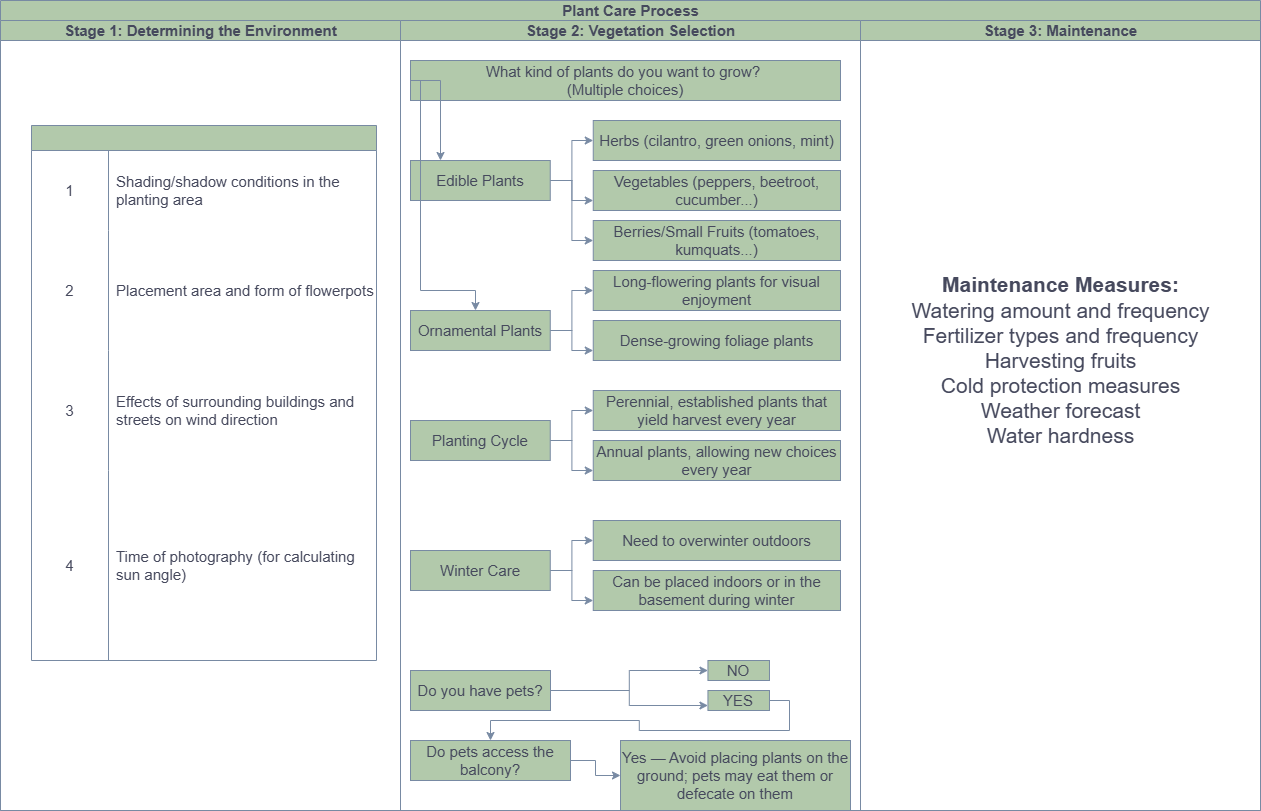

The diagram above was exported from draw.io. Its source (the exported page's mxGraphModel, read from the mxfile embedded in the PNG):
<mxGraphModel dx="7217" dy="1480" grid="1" gridSize="10" guides="1" tooltips="1" connect="1" arrows="1" fold="1" page="1" pageScale="1" pageWidth="413" pageHeight="583" math="0" shadow="0">
  <root>
    <mxCell id="0" />
    <mxCell id="1" parent="0" />
    <mxCell id="n2VZcgqZKdYG94-EkqW--2" value="Plant Care Process" style="swimlane;childLayout=stackLayout;resizeParent=1;resizeParentMax=0;startSize=20;html=1;fontSize=15;labelBackgroundColor=none;rounded=0;fillColor=#B2C9AB;strokeColor=#788AA3;fontColor=#46495D;" parent="1" vertex="1">
      <mxGeometry x="-4390" y="180" width="1260" height="810" as="geometry" />
    </mxCell>
    <mxCell id="n2VZcgqZKdYG94-EkqW--3" value="Stage 1: Determining the Environment" style="swimlane;startSize=20;html=1;fontSize=15;labelBackgroundColor=none;rounded=0;fillColor=#B2C9AB;strokeColor=#788AA3;fontColor=#46495D;" parent="n2VZcgqZKdYG94-EkqW--2" vertex="1">
      <mxGeometry y="20" width="400" height="790" as="geometry" />
    </mxCell>
    <mxCell id="n2VZcgqZKdYG94-EkqW--12" value="" style="shape=table;startSize=25;container=1;collapsible=0;childLayout=tableLayout;fixedRows=1;rowLines=0;fontStyle=0;fontSize=15;align=left;labelBackgroundColor=none;rounded=0;fillColor=#B2C9AB;strokeColor=#788AA3;fontColor=#46495D;" parent="n2VZcgqZKdYG94-EkqW--3" vertex="1">
      <mxGeometry x="31" y="105" width="345" height="535" as="geometry" />
    </mxCell>
    <mxCell id="n2VZcgqZKdYG94-EkqW--13" value="" style="shape=tableRow;horizontal=0;startSize=0;swimlaneHead=0;swimlaneBody=0;top=0;left=0;bottom=0;right=0;collapsible=0;dropTarget=0;fillColor=none;points=[[0,0.5],[1,0.5]];portConstraint=eastwest;fontSize=15;labelBackgroundColor=none;rounded=0;strokeColor=#788AA3;fontColor=#46495D;" parent="n2VZcgqZKdYG94-EkqW--12" vertex="1">
      <mxGeometry y="25" width="345" height="80" as="geometry" />
    </mxCell>
    <mxCell id="n2VZcgqZKdYG94-EkqW--14" value="1" style="shape=partialRectangle;html=1;whiteSpace=wrap;connectable=0;fillColor=none;top=0;left=0;bottom=0;right=0;overflow=hidden;pointerEvents=1;fontSize=15;labelBackgroundColor=none;rounded=0;strokeColor=#788AA3;fontColor=#46495D;" parent="n2VZcgqZKdYG94-EkqW--13" vertex="1">
      <mxGeometry width="77" height="80" as="geometry">
        <mxRectangle width="77" height="80" as="alternateBounds" />
      </mxGeometry>
    </mxCell>
    <mxCell id="n2VZcgqZKdYG94-EkqW--15" value="Shading/shadow conditions in the planting area" style="shape=partialRectangle;html=1;whiteSpace=wrap;connectable=0;fillColor=none;top=0;left=0;bottom=0;right=0;align=left;spacingLeft=6;overflow=hidden;fontSize=15;labelBackgroundColor=none;rounded=0;strokeColor=#788AA3;fontColor=#46495D;" parent="n2VZcgqZKdYG94-EkqW--13" vertex="1">
      <mxGeometry x="77" width="268" height="80" as="geometry">
        <mxRectangle width="268" height="80" as="alternateBounds" />
      </mxGeometry>
    </mxCell>
    <mxCell id="n2VZcgqZKdYG94-EkqW--16" value="" style="shape=tableRow;horizontal=0;startSize=0;swimlaneHead=0;swimlaneBody=0;top=0;left=0;bottom=0;right=0;collapsible=0;dropTarget=0;fillColor=none;points=[[0,0.5],[1,0.5]];portConstraint=eastwest;fontSize=15;labelBackgroundColor=none;rounded=0;strokeColor=#788AA3;fontColor=#46495D;" parent="n2VZcgqZKdYG94-EkqW--12" vertex="1">
      <mxGeometry y="105" width="345" height="120" as="geometry" />
    </mxCell>
    <mxCell id="n2VZcgqZKdYG94-EkqW--17" value="2" style="shape=partialRectangle;html=1;whiteSpace=wrap;connectable=0;fillColor=none;top=0;left=0;bottom=0;right=0;overflow=hidden;fontSize=15;labelBackgroundColor=none;rounded=0;strokeColor=#788AA3;fontColor=#46495D;" parent="n2VZcgqZKdYG94-EkqW--16" vertex="1">
      <mxGeometry width="77" height="120" as="geometry">
        <mxRectangle width="77" height="120" as="alternateBounds" />
      </mxGeometry>
    </mxCell>
    <mxCell id="n2VZcgqZKdYG94-EkqW--18" value="Placement area and form of flowerpots" style="shape=partialRectangle;html=1;whiteSpace=wrap;connectable=0;fillColor=none;top=0;left=0;bottom=0;right=0;align=left;spacingLeft=6;overflow=hidden;fontSize=15;labelBackgroundColor=none;rounded=0;strokeColor=#788AA3;fontColor=#46495D;" parent="n2VZcgqZKdYG94-EkqW--16" vertex="1">
      <mxGeometry x="77" width="268" height="120" as="geometry">
        <mxRectangle width="268" height="120" as="alternateBounds" />
      </mxGeometry>
    </mxCell>
    <mxCell id="n2VZcgqZKdYG94-EkqW--19" value="" style="shape=tableRow;horizontal=0;startSize=0;swimlaneHead=0;swimlaneBody=0;top=0;left=0;bottom=0;right=0;collapsible=0;dropTarget=0;fillColor=none;points=[[0,0.5],[1,0.5]];portConstraint=eastwest;fontSize=15;labelBackgroundColor=none;rounded=0;strokeColor=#788AA3;fontColor=#46495D;" parent="n2VZcgqZKdYG94-EkqW--12" vertex="1">
      <mxGeometry y="225" width="345" height="120" as="geometry" />
    </mxCell>
    <mxCell id="n2VZcgqZKdYG94-EkqW--20" value="3" style="shape=partialRectangle;html=1;whiteSpace=wrap;connectable=0;fillColor=none;top=0;left=0;bottom=0;right=0;overflow=hidden;fontSize=15;labelBackgroundColor=none;rounded=0;strokeColor=#788AA3;fontColor=#46495D;" parent="n2VZcgqZKdYG94-EkqW--19" vertex="1">
      <mxGeometry width="77" height="120" as="geometry">
        <mxRectangle width="77" height="120" as="alternateBounds" />
      </mxGeometry>
    </mxCell>
    <mxCell id="n2VZcgqZKdYG94-EkqW--21" value="Effects of surrounding buildings and streets on wind direction" style="shape=partialRectangle;html=1;whiteSpace=wrap;connectable=0;fillColor=none;top=0;left=0;bottom=0;right=0;align=left;spacingLeft=6;overflow=hidden;fontSize=15;labelBackgroundColor=none;rounded=0;strokeColor=#788AA3;fontColor=#46495D;" parent="n2VZcgqZKdYG94-EkqW--19" vertex="1">
      <mxGeometry x="77" width="268" height="120" as="geometry">
        <mxRectangle width="268" height="120" as="alternateBounds" />
      </mxGeometry>
    </mxCell>
    <mxCell id="n2VZcgqZKdYG94-EkqW--76" style="shape=tableRow;horizontal=0;startSize=0;swimlaneHead=0;swimlaneBody=0;top=0;left=0;bottom=0;right=0;collapsible=0;dropTarget=0;fillColor=none;points=[[0,0.5],[1,0.5]];portConstraint=eastwest;fontSize=15;labelBackgroundColor=none;rounded=0;strokeColor=#788AA3;fontColor=#46495D;" parent="n2VZcgqZKdYG94-EkqW--12" vertex="1">
      <mxGeometry y="345" width="345" height="190" as="geometry" />
    </mxCell>
    <mxCell id="n2VZcgqZKdYG94-EkqW--77" value="4" style="shape=partialRectangle;html=1;whiteSpace=wrap;connectable=0;fillColor=none;top=0;left=0;bottom=0;right=0;overflow=hidden;fontSize=15;labelBackgroundColor=none;rounded=0;strokeColor=#788AA3;fontColor=#46495D;" parent="n2VZcgqZKdYG94-EkqW--76" vertex="1">
      <mxGeometry width="77" height="190" as="geometry">
        <mxRectangle width="77" height="190" as="alternateBounds" />
      </mxGeometry>
    </mxCell>
    <mxCell id="n2VZcgqZKdYG94-EkqW--78" value="Time of photography (for calculating sun angle)" style="shape=partialRectangle;html=1;whiteSpace=wrap;connectable=0;fillColor=none;top=0;left=0;bottom=0;right=0;align=left;spacingLeft=6;overflow=hidden;fontSize=15;labelBackgroundColor=none;rounded=0;strokeColor=#788AA3;fontColor=#46495D;" parent="n2VZcgqZKdYG94-EkqW--76" vertex="1">
      <mxGeometry x="77" width="268" height="190" as="geometry">
        <mxRectangle width="268" height="190" as="alternateBounds" />
      </mxGeometry>
    </mxCell>
    <mxCell id="n2VZcgqZKdYG94-EkqW--4" value="Stage 2: Vegetation Selection" style="swimlane;startSize=20;html=1;fontSize=15;labelBackgroundColor=none;rounded=0;fillColor=#B2C9AB;strokeColor=#788AA3;fontColor=#46495D;" parent="n2VZcgqZKdYG94-EkqW--2" vertex="1">
      <mxGeometry x="400" y="20" width="460" height="790" as="geometry" />
    </mxCell>
    <mxCell id="n2VZcgqZKdYG94-EkqW--101" value="" style="group;fontSize=15;labelBackgroundColor=none;rounded=0;fontColor=#46495D;" parent="n2VZcgqZKdYG94-EkqW--4" vertex="1" connectable="0">
      <mxGeometry x="10" y="620" width="440" height="170" as="geometry" />
    </mxCell>
    <mxCell id="n2VZcgqZKdYG94-EkqW--89" style="edgeStyle=orthogonalEdgeStyle;rounded=0;orthogonalLoop=1;jettySize=auto;html=1;entryX=0;entryY=0.75;entryDx=0;entryDy=0;fontSize=15;labelBackgroundColor=none;fontColor=default;strokeColor=#788AA3;" parent="n2VZcgqZKdYG94-EkqW--101" source="n2VZcgqZKdYG94-EkqW--83" target="n2VZcgqZKdYG94-EkqW--90" edge="1">
      <mxGeometry relative="1" as="geometry">
        <mxPoint x="194.87179487179486" y="110" as="targetPoint" />
      </mxGeometry>
    </mxCell>
    <mxCell id="n2VZcgqZKdYG94-EkqW--83" value="Do you have pets?" style="whiteSpace=wrap;html=1;align=center;fontSize=15;labelBackgroundColor=none;rounded=0;fillColor=#B2C9AB;strokeColor=#788AA3;fontColor=#46495D;" parent="n2VZcgqZKdYG94-EkqW--101" vertex="1">
      <mxGeometry y="30" width="140" height="40" as="geometry" />
    </mxCell>
    <mxCell id="n2VZcgqZKdYG94-EkqW--92" value="" style="edgeStyle=orthogonalEdgeStyle;rounded=0;orthogonalLoop=1;jettySize=auto;html=1;exitX=1;exitY=0.5;exitDx=0;exitDy=0;fontSize=15;labelBackgroundColor=none;fontColor=default;strokeColor=#788AA3;" parent="n2VZcgqZKdYG94-EkqW--101" source="n2VZcgqZKdYG94-EkqW--90" target="n2VZcgqZKdYG94-EkqW--91" edge="1">
      <mxGeometry relative="1" as="geometry" />
    </mxCell>
    <mxCell id="n2VZcgqZKdYG94-EkqW--90" value="YES" style="whiteSpace=wrap;html=1;align=center;fontSize=15;labelBackgroundColor=none;rounded=0;fillColor=#B2C9AB;strokeColor=#788AA3;fontColor=#46495D;" parent="n2VZcgqZKdYG94-EkqW--101" vertex="1">
      <mxGeometry x="297.4358974358974" y="50" width="61.53846153846153" height="20" as="geometry" />
    </mxCell>
    <mxCell id="n2VZcgqZKdYG94-EkqW--94" value="" style="edgeStyle=orthogonalEdgeStyle;rounded=0;orthogonalLoop=1;jettySize=auto;html=1;fontSize=15;labelBackgroundColor=none;fontColor=default;strokeColor=#788AA3;" parent="n2VZcgqZKdYG94-EkqW--101" source="n2VZcgqZKdYG94-EkqW--91" target="n2VZcgqZKdYG94-EkqW--93" edge="1">
      <mxGeometry relative="1" as="geometry" />
    </mxCell>
    <mxCell id="n2VZcgqZKdYG94-EkqW--91" value="Do pets access the balcony?" style="whiteSpace=wrap;html=1;align=center;fontSize=15;labelBackgroundColor=none;rounded=0;fillColor=#B2C9AB;strokeColor=#788AA3;fontColor=#46495D;" parent="n2VZcgqZKdYG94-EkqW--101" vertex="1">
      <mxGeometry y="100" width="160" height="40" as="geometry" />
    </mxCell>
    <mxCell id="n2VZcgqZKdYG94-EkqW--93" value="Yes — Avoid placing plants on the ground; pets may eat them or defecate on them" style="whiteSpace=wrap;html=1;align=center;fontSize=15;labelBackgroundColor=none;rounded=0;fillColor=#B2C9AB;strokeColor=#788AA3;fontColor=#46495D;" parent="n2VZcgqZKdYG94-EkqW--101" vertex="1">
      <mxGeometry x="210" y="100" width="230" height="70" as="geometry" />
    </mxCell>
    <mxCell id="n2VZcgqZKdYG94-EkqW--87" value="NO" style="whiteSpace=wrap;html=1;align=center;fontSize=15;labelBackgroundColor=none;rounded=0;fillColor=#B2C9AB;strokeColor=#788AA3;fontColor=#46495D;" parent="n2VZcgqZKdYG94-EkqW--101" vertex="1">
      <mxGeometry x="297.4358974358974" y="20" width="61.53846153846153" height="20" as="geometry" />
    </mxCell>
    <mxCell id="n2VZcgqZKdYG94-EkqW--88" value="" style="edgeStyle=orthogonalEdgeStyle;rounded=0;orthogonalLoop=1;jettySize=auto;html=1;fontSize=15;labelBackgroundColor=none;fontColor=default;strokeColor=#788AA3;" parent="n2VZcgqZKdYG94-EkqW--101" source="n2VZcgqZKdYG94-EkqW--83" target="n2VZcgqZKdYG94-EkqW--87" edge="1">
      <mxGeometry relative="1" as="geometry" />
    </mxCell>
    <mxCell id="n2VZcgqZKdYG94-EkqW--105" value="" style="group;fontSize=15;labelBackgroundColor=none;rounded=0;fontColor=#46495D;" parent="n2VZcgqZKdYG94-EkqW--4" vertex="1" connectable="0">
      <mxGeometry x="10" y="100" width="430" height="150" as="geometry" />
    </mxCell>
    <mxCell id="n2VZcgqZKdYG94-EkqW--103" value="Berries/Small Fruits (tomatoes, kumquats...)" style="whiteSpace=wrap;html=1;align=center;fontSize=15;labelBackgroundColor=none;rounded=0;fillColor=#B2C9AB;strokeColor=#788AA3;fontColor=#46495D;" parent="n2VZcgqZKdYG94-EkqW--105" vertex="1">
      <mxGeometry x="182.75" y="100" width="247.25" height="40" as="geometry" />
    </mxCell>
    <mxCell id="n2VZcgqZKdYG94-EkqW--104" style="edgeStyle=orthogonalEdgeStyle;rounded=0;orthogonalLoop=1;jettySize=auto;html=1;entryX=0;entryY=0.5;entryDx=0;entryDy=0;fontSize=15;labelBackgroundColor=none;fontColor=default;strokeColor=#788AA3;" parent="n2VZcgqZKdYG94-EkqW--105" source="n2VZcgqZKdYG94-EkqW--97" target="n2VZcgqZKdYG94-EkqW--103" edge="1">
      <mxGeometry relative="1" as="geometry" />
    </mxCell>
    <mxCell id="n2VZcgqZKdYG94-EkqW--95" value="" style="edgeStyle=orthogonalEdgeStyle;rounded=0;orthogonalLoop=1;jettySize=auto;html=1;fontSize=15;labelBackgroundColor=none;fontColor=default;strokeColor=#788AA3;" parent="n2VZcgqZKdYG94-EkqW--105" source="n2VZcgqZKdYG94-EkqW--97" target="n2VZcgqZKdYG94-EkqW--98" edge="1">
      <mxGeometry relative="1" as="geometry" />
    </mxCell>
    <mxCell id="n2VZcgqZKdYG94-EkqW--96" style="edgeStyle=orthogonalEdgeStyle;rounded=0;orthogonalLoop=1;jettySize=auto;html=1;entryX=0;entryY=0.75;entryDx=0;entryDy=0;fontSize=15;labelBackgroundColor=none;fontColor=default;strokeColor=#788AA3;" parent="n2VZcgqZKdYG94-EkqW--105" source="n2VZcgqZKdYG94-EkqW--97" target="n2VZcgqZKdYG94-EkqW--99" edge="1">
      <mxGeometry relative="1" as="geometry">
        <mxPoint x="193.5" y="110" as="targetPoint" />
      </mxGeometry>
    </mxCell>
    <mxCell id="n2VZcgqZKdYG94-EkqW--97" value="Edible Plants" style="whiteSpace=wrap;html=1;align=center;fontSize=15;labelBackgroundColor=none;rounded=0;fillColor=#B2C9AB;strokeColor=#788AA3;fontColor=#46495D;" parent="n2VZcgqZKdYG94-EkqW--105" vertex="1">
      <mxGeometry y="40" width="139.75" height="40" as="geometry" />
    </mxCell>
    <mxCell id="n2VZcgqZKdYG94-EkqW--98" value="Herbs (cilantro, green onions, mint)" style="whiteSpace=wrap;html=1;align=center;fontSize=15;labelBackgroundColor=none;rounded=0;fillColor=#B2C9AB;strokeColor=#788AA3;fontColor=#46495D;" parent="n2VZcgqZKdYG94-EkqW--105" vertex="1">
      <mxGeometry x="182.75" width="247.25" height="40" as="geometry" />
    </mxCell>
    <mxCell id="n2VZcgqZKdYG94-EkqW--99" value="Vegetables (peppers, beetroot, cucumber...)" style="whiteSpace=wrap;html=1;align=center;fontSize=15;labelBackgroundColor=none;rounded=0;fillColor=#B2C9AB;strokeColor=#788AA3;fontColor=#46495D;" parent="n2VZcgqZKdYG94-EkqW--105" vertex="1">
      <mxGeometry x="182.75" y="50" width="247.25" height="40" as="geometry" />
    </mxCell>
    <mxCell id="n2VZcgqZKdYG94-EkqW--106" value="" style="group;fontSize=15;labelBackgroundColor=none;rounded=0;fontColor=#46495D;" parent="n2VZcgqZKdYG94-EkqW--4" vertex="1" connectable="0">
      <mxGeometry x="10" y="250" width="430" height="90" as="geometry" />
    </mxCell>
    <mxCell id="n2VZcgqZKdYG94-EkqW--107" value="" style="edgeStyle=orthogonalEdgeStyle;rounded=0;orthogonalLoop=1;jettySize=auto;html=1;fontSize=15;labelBackgroundColor=none;fontColor=default;strokeColor=#788AA3;" parent="n2VZcgqZKdYG94-EkqW--106" source="n2VZcgqZKdYG94-EkqW--109" target="n2VZcgqZKdYG94-EkqW--110" edge="1">
      <mxGeometry relative="1" as="geometry" />
    </mxCell>
    <mxCell id="n2VZcgqZKdYG94-EkqW--108" style="edgeStyle=orthogonalEdgeStyle;rounded=0;orthogonalLoop=1;jettySize=auto;html=1;entryX=0;entryY=0.75;entryDx=0;entryDy=0;fontSize=15;labelBackgroundColor=none;fontColor=default;strokeColor=#788AA3;" parent="n2VZcgqZKdYG94-EkqW--106" source="n2VZcgqZKdYG94-EkqW--109" target="n2VZcgqZKdYG94-EkqW--111" edge="1">
      <mxGeometry relative="1" as="geometry">
        <mxPoint x="193.5" y="110" as="targetPoint" />
      </mxGeometry>
    </mxCell>
    <mxCell id="n2VZcgqZKdYG94-EkqW--109" value="Ornamental Plants" style="whiteSpace=wrap;html=1;align=center;fontSize=15;labelBackgroundColor=none;rounded=0;fillColor=#B2C9AB;strokeColor=#788AA3;fontColor=#46495D;" parent="n2VZcgqZKdYG94-EkqW--106" vertex="1">
      <mxGeometry y="40" width="139.75" height="40" as="geometry" />
    </mxCell>
    <mxCell id="n2VZcgqZKdYG94-EkqW--110" value="Long-flowering plants for visual enjoyment" style="whiteSpace=wrap;html=1;align=center;fontSize=15;labelBackgroundColor=none;rounded=0;fillColor=#B2C9AB;strokeColor=#788AA3;fontColor=#46495D;" parent="n2VZcgqZKdYG94-EkqW--106" vertex="1">
      <mxGeometry x="182.75" width="247.25" height="40" as="geometry" />
    </mxCell>
    <mxCell id="n2VZcgqZKdYG94-EkqW--111" value="Dense-growing foliage plants" style="whiteSpace=wrap;html=1;align=center;fontSize=15;labelBackgroundColor=none;rounded=0;fillColor=#B2C9AB;strokeColor=#788AA3;fontColor=#46495D;" parent="n2VZcgqZKdYG94-EkqW--106" vertex="1">
      <mxGeometry x="182.75" y="50" width="247.25" height="40" as="geometry" />
    </mxCell>
    <mxCell id="n2VZcgqZKdYG94-EkqW--117" value="What kind of plants do you want to grow?&amp;nbsp;&lt;div&gt;(Multiple choices)&lt;/div&gt;" style="whiteSpace=wrap;html=1;align=center;fontSize=15;labelBackgroundColor=none;rounded=0;fillColor=#B2C9AB;strokeColor=#788AA3;fontColor=#46495D;" parent="n2VZcgqZKdYG94-EkqW--4" vertex="1">
      <mxGeometry x="10" y="40" width="430" height="40" as="geometry" />
    </mxCell>
    <mxCell id="n2VZcgqZKdYG94-EkqW--116" style="edgeStyle=orthogonalEdgeStyle;rounded=0;orthogonalLoop=1;jettySize=auto;html=1;exitX=0;exitY=0.5;exitDx=0;exitDy=0;fontSize=15;labelBackgroundColor=none;fontColor=default;strokeColor=#788AA3;" parent="n2VZcgqZKdYG94-EkqW--4" source="n2VZcgqZKdYG94-EkqW--117" target="n2VZcgqZKdYG94-EkqW--97" edge="1">
      <mxGeometry relative="1" as="geometry">
        <mxPoint x="200" y="130" as="targetPoint" />
        <Array as="points">
          <mxPoint x="40" y="60" />
          <mxPoint x="40" y="140" />
          <mxPoint x="75" y="140" />
        </Array>
      </mxGeometry>
    </mxCell>
    <mxCell id="n2VZcgqZKdYG94-EkqW--115" value="" style="edgeStyle=orthogonalEdgeStyle;rounded=0;orthogonalLoop=1;jettySize=auto;html=1;exitX=0;exitY=0.5;exitDx=0;exitDy=0;fontSize=15;labelBackgroundColor=none;fontColor=default;strokeColor=#788AA3;" parent="n2VZcgqZKdYG94-EkqW--4" source="n2VZcgqZKdYG94-EkqW--117" target="n2VZcgqZKdYG94-EkqW--109" edge="1">
      <mxGeometry relative="1" as="geometry">
        <mxPoint x="200" y="70.00000000000011" as="targetPoint" />
        <Array as="points">
          <mxPoint x="20" y="60" />
          <mxPoint x="20" y="270" />
          <mxPoint x="75" y="270" />
        </Array>
      </mxGeometry>
    </mxCell>
    <mxCell id="n2VZcgqZKdYG94-EkqW--121" value="" style="group;fontSize=15;labelBackgroundColor=none;rounded=0;fontColor=#46495D;" parent="n2VZcgqZKdYG94-EkqW--4" vertex="1" connectable="0">
      <mxGeometry x="10" y="370" width="430" height="90" as="geometry" />
    </mxCell>
    <mxCell id="n2VZcgqZKdYG94-EkqW--122" value="" style="edgeStyle=orthogonalEdgeStyle;rounded=0;orthogonalLoop=1;jettySize=auto;html=1;fontSize=15;labelBackgroundColor=none;fontColor=default;strokeColor=#788AA3;" parent="n2VZcgqZKdYG94-EkqW--121" source="n2VZcgqZKdYG94-EkqW--124" target="n2VZcgqZKdYG94-EkqW--125" edge="1">
      <mxGeometry relative="1" as="geometry" />
    </mxCell>
    <mxCell id="n2VZcgqZKdYG94-EkqW--123" style="edgeStyle=orthogonalEdgeStyle;rounded=0;orthogonalLoop=1;jettySize=auto;html=1;entryX=0;entryY=0.75;entryDx=0;entryDy=0;fontSize=15;labelBackgroundColor=none;fontColor=default;strokeColor=#788AA3;" parent="n2VZcgqZKdYG94-EkqW--121" source="n2VZcgqZKdYG94-EkqW--124" target="n2VZcgqZKdYG94-EkqW--126" edge="1">
      <mxGeometry relative="1" as="geometry">
        <mxPoint x="193.5" y="110" as="targetPoint" />
      </mxGeometry>
    </mxCell>
    <mxCell id="n2VZcgqZKdYG94-EkqW--124" value="Planting Cycle" style="whiteSpace=wrap;html=1;align=center;fontSize=15;labelBackgroundColor=none;rounded=0;fillColor=#B2C9AB;strokeColor=#788AA3;fontColor=#46495D;" parent="n2VZcgqZKdYG94-EkqW--121" vertex="1">
      <mxGeometry y="30" width="139.75" height="40" as="geometry" />
    </mxCell>
    <mxCell id="n2VZcgqZKdYG94-EkqW--125" value="Perennial, established plants that yield harvest every year" style="whiteSpace=wrap;html=1;align=center;fontSize=15;labelBackgroundColor=none;rounded=0;fillColor=#B2C9AB;strokeColor=#788AA3;fontColor=#46495D;" parent="n2VZcgqZKdYG94-EkqW--121" vertex="1">
      <mxGeometry x="182.75" width="247.25" height="40" as="geometry" />
    </mxCell>
    <mxCell id="n2VZcgqZKdYG94-EkqW--126" value="Annual plants, allowing new choices every year" style="whiteSpace=wrap;html=1;align=center;fontSize=15;labelBackgroundColor=none;rounded=0;fillColor=#B2C9AB;strokeColor=#788AA3;fontColor=#46495D;" parent="n2VZcgqZKdYG94-EkqW--121" vertex="1">
      <mxGeometry x="182.75" y="50" width="247.25" height="40" as="geometry" />
    </mxCell>
    <mxCell id="DjerZZVAUXPqklregRx5-2" value="" style="group;fontSize=15;labelBackgroundColor=none;rounded=0;fontColor=#46495D;" parent="n2VZcgqZKdYG94-EkqW--4" connectable="0" vertex="1">
      <mxGeometry x="10" y="500" width="430" height="90" as="geometry" />
    </mxCell>
    <mxCell id="DjerZZVAUXPqklregRx5-3" value="" style="edgeStyle=orthogonalEdgeStyle;rounded=0;orthogonalLoop=1;jettySize=auto;html=1;fontSize=15;labelBackgroundColor=none;fontColor=default;strokeColor=#788AA3;" parent="DjerZZVAUXPqklregRx5-2" source="DjerZZVAUXPqklregRx5-5" target="DjerZZVAUXPqklregRx5-6" edge="1">
      <mxGeometry relative="1" as="geometry" />
    </mxCell>
    <mxCell id="DjerZZVAUXPqklregRx5-4" style="edgeStyle=orthogonalEdgeStyle;rounded=0;orthogonalLoop=1;jettySize=auto;html=1;entryX=0;entryY=0.75;entryDx=0;entryDy=0;fontSize=15;labelBackgroundColor=none;fontColor=default;strokeColor=#788AA3;" parent="DjerZZVAUXPqklregRx5-2" source="DjerZZVAUXPqklregRx5-5" target="DjerZZVAUXPqklregRx5-7" edge="1">
      <mxGeometry relative="1" as="geometry">
        <mxPoint x="193.5" y="110" as="targetPoint" />
      </mxGeometry>
    </mxCell>
    <mxCell id="DjerZZVAUXPqklregRx5-5" value="Winter Care" style="whiteSpace=wrap;html=1;align=center;fontSize=15;labelBackgroundColor=none;rounded=0;fillColor=#B2C9AB;strokeColor=#788AA3;fontColor=#46495D;" parent="DjerZZVAUXPqklregRx5-2" vertex="1">
      <mxGeometry y="30" width="139.75" height="40" as="geometry" />
    </mxCell>
    <mxCell id="DjerZZVAUXPqklregRx5-6" value="Need to overwinter outdoors" style="whiteSpace=wrap;html=1;align=center;fontSize=15;labelBackgroundColor=none;rounded=0;fillColor=#B2C9AB;strokeColor=#788AA3;fontColor=#46495D;" parent="DjerZZVAUXPqklregRx5-2" vertex="1">
      <mxGeometry x="182.75" width="247.25" height="40" as="geometry" />
    </mxCell>
    <mxCell id="DjerZZVAUXPqklregRx5-7" value="Can be placed indoors or in the basement during winter" style="whiteSpace=wrap;html=1;align=center;fontSize=15;labelBackgroundColor=none;rounded=0;fillColor=#B2C9AB;strokeColor=#788AA3;fontColor=#46495D;" parent="DjerZZVAUXPqklregRx5-2" vertex="1">
      <mxGeometry x="182.75" y="50" width="247.25" height="40" as="geometry" />
    </mxCell>
    <mxCell id="n2VZcgqZKdYG94-EkqW--5" value="&lt;font style=&quot;font-size: 15px;&quot;&gt;Stage 3: Maintenance&lt;/font&gt;" style="swimlane;startSize=20;html=1;labelBackgroundColor=none;rounded=0;fillColor=#B2C9AB;strokeColor=#788AA3;fontColor=#46495D;" parent="n2VZcgqZKdYG94-EkqW--2" vertex="1">
      <mxGeometry x="860" y="20" width="400" height="790" as="geometry" />
    </mxCell>
    <mxCell id="DjerZZVAUXPqklregRx5-1" value="&lt;div&gt;&lt;span style=&quot;font-size: 21px;&quot;&gt;&lt;b&gt;Maintenance Measures:&lt;/b&gt;&lt;/span&gt;&lt;/div&gt;&lt;div&gt;&lt;span style=&quot;font-size: 21px;&quot;&gt;Watering amount and frequency&lt;/span&gt;&lt;/div&gt;&lt;div&gt;&lt;span style=&quot;font-size: 21px;&quot;&gt;Fertilizer types and frequency&lt;/span&gt;&lt;/div&gt;&lt;div&gt;&lt;span style=&quot;font-size: 21px;&quot;&gt;Harvesting fruits&lt;/span&gt;&lt;/div&gt;&lt;div&gt;&lt;span style=&quot;font-size: 21px;&quot;&gt;Cold protection measures&lt;/span&gt;&lt;/div&gt;&lt;div&gt;&lt;span style=&quot;font-size: 21px;&quot;&gt;Weather forecast&lt;/span&gt;&lt;/div&gt;&lt;div&gt;&lt;span style=&quot;font-size: 21px;&quot;&gt;Water hardness&lt;/span&gt;&lt;/div&gt;" style="text;html=1;align=center;verticalAlign=middle;resizable=0;points=[];autosize=1;strokeColor=none;fillColor=none;fontColor=#46495D;" parent="n2VZcgqZKdYG94-EkqW--5" vertex="1">
      <mxGeometry x="40" y="245" width="320" height="190" as="geometry" />
    </mxCell>
  </root>
</mxGraphModel>